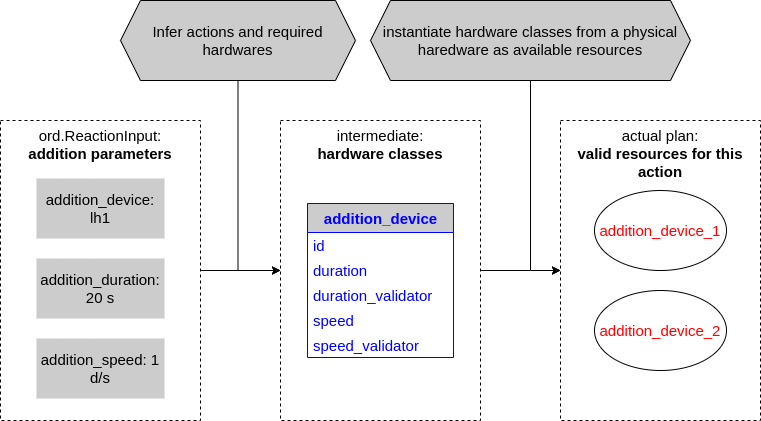

The diagram above was exported from draw.io. Its source (the exported page's mxGraphModel, read from the mxfile embedded in the PNG):
<mxGraphModel dx="1050" dy="606" grid="1" gridSize="10" guides="1" tooltips="1" connect="1" arrows="1" fold="1" page="1" pageScale="1" pageWidth="850" pageHeight="1100" math="0" shadow="0">
  <root>
    <mxCell id="0" />
    <mxCell id="1" parent="0" />
    <mxCell id="iMEIfN14PuiQkx1FlcXz-1" style="edgeStyle=orthogonalEdgeStyle;rounded=0;orthogonalLoop=1;jettySize=auto;html=1;entryX=0;entryY=0.5;entryDx=0;entryDy=0;fontSize=15;fontColor=#FF0000;" edge="1" parent="1" source="iMEIfN14PuiQkx1FlcXz-20" target="iMEIfN14PuiQkx1FlcXz-12">
      <mxGeometry relative="1" as="geometry" />
    </mxCell>
    <mxCell id="iMEIfN14PuiQkx1FlcXz-2" style="edgeStyle=orthogonalEdgeStyle;rounded=0;orthogonalLoop=1;jettySize=auto;html=1;entryX=0;entryY=0.5;entryDx=0;entryDy=0;fontSize=15;fontColor=#FF0000;" edge="1" parent="1" source="iMEIfN14PuiQkx1FlcXz-12" target="iMEIfN14PuiQkx1FlcXz-8">
      <mxGeometry relative="1" as="geometry" />
    </mxCell>
    <mxCell id="iMEIfN14PuiQkx1FlcXz-3" style="edgeStyle=orthogonalEdgeStyle;rounded=0;orthogonalLoop=1;jettySize=auto;html=1;entryX=0;entryY=0.5;entryDx=0;entryDy=0;fontSize=15;fontColor=#FF0000;" edge="1" parent="1" source="iMEIfN14PuiQkx1FlcXz-4" target="iMEIfN14PuiQkx1FlcXz-12">
      <mxGeometry relative="1" as="geometry" />
    </mxCell>
    <mxCell id="iMEIfN14PuiQkx1FlcXz-4" value="&lt;span style=&quot;color: rgb(0, 0, 0); font-family: Helvetica; font-size: 15px; font-style: normal; font-variant-ligatures: normal; font-variant-caps: normal; font-weight: 400; letter-spacing: normal; orphans: 2; text-align: center; text-indent: 0px; text-transform: none; widows: 2; word-spacing: 0px; -webkit-text-stroke-width: 0px; text-decoration-thickness: initial; text-decoration-style: initial; text-decoration-color: initial; float: none; display: inline !important;&quot;&gt;Infer actions and required hardwares&lt;/span&gt;" style="shape=hexagon;perimeter=hexagonPerimeter2;whiteSpace=wrap;html=1;fixedSize=1;strokeColor=#000000;fontSize=15;fontColor=#FF0000;fillColor=#CCCCCC;" vertex="1" parent="1">
      <mxGeometry x="150" y="290" width="235" height="80" as="geometry" />
    </mxCell>
    <mxCell id="iMEIfN14PuiQkx1FlcXz-5" style="edgeStyle=orthogonalEdgeStyle;rounded=0;orthogonalLoop=1;jettySize=auto;html=1;entryX=0;entryY=0.5;entryDx=0;entryDy=0;fontSize=15;fontColor=#FF0000;" edge="1" parent="1" source="iMEIfN14PuiQkx1FlcXz-6" target="iMEIfN14PuiQkx1FlcXz-8">
      <mxGeometry relative="1" as="geometry" />
    </mxCell>
    <mxCell id="iMEIfN14PuiQkx1FlcXz-6" value="&lt;font color=&quot;#000000&quot;&gt;instantiate hardware classes from a physical haredware as available resources&lt;/font&gt;" style="shape=hexagon;perimeter=hexagonPerimeter2;whiteSpace=wrap;html=1;fixedSize=1;strokeColor=#000000;fontSize=15;fontColor=#FF0000;fillColor=#CCCCCC;" vertex="1" parent="1">
      <mxGeometry x="400" y="290" width="320" height="80" as="geometry" />
    </mxCell>
    <mxCell id="iMEIfN14PuiQkx1FlcXz-7" value="" style="group" vertex="1" connectable="0" parent="1">
      <mxGeometry x="590" y="410" width="200" height="300" as="geometry" />
    </mxCell>
    <mxCell id="iMEIfN14PuiQkx1FlcXz-8" value="actual plan: &lt;br&gt;&lt;b&gt;valid resources for this action&lt;/b&gt;" style="rounded=0;whiteSpace=wrap;html=1;fontSize=15;verticalAlign=top;dashed=1;" vertex="1" parent="iMEIfN14PuiQkx1FlcXz-7">
      <mxGeometry width="200" height="300" as="geometry" />
    </mxCell>
    <mxCell id="iMEIfN14PuiQkx1FlcXz-9" value="addition_device_1" style="ellipse;whiteSpace=wrap;html=1;fontSize=15;fillColor=none;fontColor=#FF0000;movable=1;resizable=1;rotatable=1;deletable=1;editable=1;connectable=1;" vertex="1" parent="iMEIfN14PuiQkx1FlcXz-7">
      <mxGeometry x="34" y="70" width="132" height="80" as="geometry" />
    </mxCell>
    <mxCell id="iMEIfN14PuiQkx1FlcXz-10" value="addition_device_2" style="ellipse;whiteSpace=wrap;html=1;fontSize=15;fillColor=none;fontColor=#FF0000;movable=1;resizable=1;rotatable=1;deletable=1;editable=1;connectable=1;" vertex="1" parent="iMEIfN14PuiQkx1FlcXz-7">
      <mxGeometry x="34" y="170" width="132" height="80" as="geometry" />
    </mxCell>
    <mxCell id="iMEIfN14PuiQkx1FlcXz-11" value="" style="group" vertex="1" connectable="0" parent="1">
      <mxGeometry x="310" y="410" width="200" height="300" as="geometry" />
    </mxCell>
    <mxCell id="iMEIfN14PuiQkx1FlcXz-12" value="intermediate: &lt;br&gt;&lt;b&gt;hardware classes&lt;/b&gt;" style="rounded=0;whiteSpace=wrap;html=1;fontSize=15;verticalAlign=top;dashed=1;" vertex="1" parent="iMEIfN14PuiQkx1FlcXz-11">
      <mxGeometry width="200.00000000000003" height="300" as="geometry" />
    </mxCell>
    <mxCell id="iMEIfN14PuiQkx1FlcXz-13" value="addition_device" style="swimlane;fontStyle=1;align=center;verticalAlign=middle;childLayout=stackLayout;horizontal=1;startSize=29;horizontalStack=0;resizeParent=1;resizeParentMax=0;resizeLast=0;collapsible=0;marginBottom=0;html=1;strokeColor=#0000FF;fontSize=15;fontColor=#0000FF;fillColor=#CCCCCC;" vertex="1" parent="iMEIfN14PuiQkx1FlcXz-11">
      <mxGeometry x="27" y="83" width="146" height="154" as="geometry" />
    </mxCell>
    <mxCell id="iMEIfN14PuiQkx1FlcXz-14" value="id" style="text;html=1;strokeColor=none;fillColor=none;align=left;verticalAlign=middle;spacingLeft=4;spacingRight=4;overflow=hidden;rotatable=0;points=[[0,0.5],[1,0.5]];portConstraint=eastwest;dashed=1;fontSize=15;fontColor=#0000FF;" vertex="1" parent="iMEIfN14PuiQkx1FlcXz-13">
      <mxGeometry y="29" width="146" height="25" as="geometry" />
    </mxCell>
    <mxCell id="iMEIfN14PuiQkx1FlcXz-15" value="duration" style="text;html=1;strokeColor=none;fillColor=none;align=left;verticalAlign=middle;spacingLeft=4;spacingRight=4;overflow=hidden;rotatable=0;points=[[0,0.5],[1,0.5]];portConstraint=eastwest;dashed=1;fontSize=15;fontColor=#0000FF;" vertex="1" parent="iMEIfN14PuiQkx1FlcXz-13">
      <mxGeometry y="54" width="146" height="25" as="geometry" />
    </mxCell>
    <mxCell id="iMEIfN14PuiQkx1FlcXz-16" value="duration_validator" style="text;html=1;strokeColor=none;fillColor=none;align=left;verticalAlign=middle;spacingLeft=4;spacingRight=4;overflow=hidden;rotatable=0;points=[[0,0.5],[1,0.5]];portConstraint=eastwest;dashed=1;fontSize=15;fontColor=#0000FF;" vertex="1" parent="iMEIfN14PuiQkx1FlcXz-13">
      <mxGeometry y="79" width="146" height="25" as="geometry" />
    </mxCell>
    <mxCell id="iMEIfN14PuiQkx1FlcXz-17" value="speed" style="text;html=1;strokeColor=none;fillColor=none;align=left;verticalAlign=middle;spacingLeft=4;spacingRight=4;overflow=hidden;rotatable=0;points=[[0,0.5],[1,0.5]];portConstraint=eastwest;dashed=1;fontSize=15;fontColor=#0000FF;" vertex="1" parent="iMEIfN14PuiQkx1FlcXz-13">
      <mxGeometry y="104" width="146" height="25" as="geometry" />
    </mxCell>
    <mxCell id="iMEIfN14PuiQkx1FlcXz-18" value="speed_validator" style="text;html=1;strokeColor=none;fillColor=none;align=left;verticalAlign=middle;spacingLeft=4;spacingRight=4;overflow=hidden;rotatable=0;points=[[0,0.5],[1,0.5]];portConstraint=eastwest;dashed=1;fontSize=15;fontColor=#0000FF;" vertex="1" parent="iMEIfN14PuiQkx1FlcXz-13">
      <mxGeometry y="129" width="146" height="25" as="geometry" />
    </mxCell>
    <mxCell id="iMEIfN14PuiQkx1FlcXz-19" value="" style="group" vertex="1" connectable="0" parent="1">
      <mxGeometry x="30" y="410" width="200" height="300" as="geometry" />
    </mxCell>
    <mxCell id="iMEIfN14PuiQkx1FlcXz-20" value="ord.ReactionInput:&lt;br&gt;&lt;b&gt;addition parameters&lt;/b&gt;" style="rounded=0;whiteSpace=wrap;html=1;fontSize=15;verticalAlign=top;dashed=1;" vertex="1" parent="iMEIfN14PuiQkx1FlcXz-19">
      <mxGeometry width="200" height="300" as="geometry" />
    </mxCell>
    <mxCell id="iMEIfN14PuiQkx1FlcXz-21" value="addition_device: lh1" style="rounded=0;whiteSpace=wrap;html=1;fontSize=15;fillColor=#CCCCCC;strokeColor=none;" vertex="1" parent="iMEIfN14PuiQkx1FlcXz-19">
      <mxGeometry x="36" y="58" width="128" height="60" as="geometry" />
    </mxCell>
    <mxCell id="iMEIfN14PuiQkx1FlcXz-22" value="addition_duration: 20 s" style="rounded=0;whiteSpace=wrap;html=1;fontSize=15;fillColor=#CCCCCC;strokeColor=none;" vertex="1" parent="iMEIfN14PuiQkx1FlcXz-19">
      <mxGeometry x="36" y="138" width="128" height="60" as="geometry" />
    </mxCell>
    <mxCell id="iMEIfN14PuiQkx1FlcXz-23" value="addition_speed: 1 d/s" style="rounded=0;whiteSpace=wrap;html=1;fontSize=15;fillColor=#CCCCCC;strokeColor=none;" vertex="1" parent="iMEIfN14PuiQkx1FlcXz-19">
      <mxGeometry x="36" y="218" width="128" height="60" as="geometry" />
    </mxCell>
  </root>
</mxGraphModel>